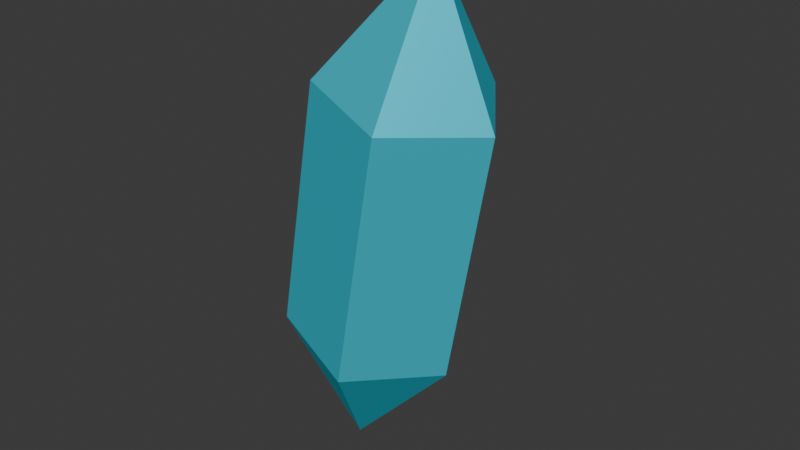 # Source: cristal.blend  (saved by Blender 4.3.32; exported with 4.5.12 LTS)
import bpy
from mathutils import Matrix  # noqa: F401  (used for matrix-valued properties, if any)

bpy.ops.wm.read_factory_settings(use_empty=True)
scene = bpy.context.scene
scene.name = 'Scene'

# ---- collections
col_collection = bpy.data.collections.new('Collection'); scene.collection.children.link(col_collection)

# ---- materials (node trees are filled in below, after node groups)
mat_cristal = bpy.data.materials.new('Cristal')

# ---- material node trees
mat_cristal.use_nodes = True; mat_cristal.node_tree.nodes.clear()
_N = mat_cristal.node_tree.nodes; _L = mat_cristal.node_tree.links
n0 = _N.new('ShaderNodeBsdfPrincipled'); n0.name = 'Principled BSDF'; n0.location = (10, 300)
n0.inputs[0].default_value = (0.04942, 0.7934, 1.0, 1.0)
n0.inputs[1].default_value = 0.5
n0.inputs[3].default_value = 1.0
n1 = _N.new('ShaderNodeOutputMaterial'); n1.name = 'Material Output'; n1.location = (300, 300)
_L.new(n0.outputs[0], n1.inputs[0])
n1.is_active_output = True

# ---- world
world_world = bpy.data.worlds.new('World'); scene.world = world_world
world_world.use_nodes = True; world_world.node_tree.nodes.clear()
_N = world_world.node_tree.nodes; _L = world_world.node_tree.links
n0 = _N.new('ShaderNodeOutputWorld'); n0.name = 'World Output'; n0.location = (300, 300)
n1 = _N.new('ShaderNodeBackground'); n1.name = 'Background'; n1.location = (10, 300)
n1.inputs[0].default_value = (0.05088, 0.05088, 0.05088, 1.0)
_L.new(n1.outputs[0], n0.inputs[0])
n0.is_active_output = True
world_world.color = (0.05088, 0.05088, 0.05088)
world_world.sun_shadow_jitter_overblur = 0.0

# ---- meshes
me_icosphere_002 = bpy.data.meshes.new('Icosphere.002')
me_icosphere_002.from_pydata([(0.2211, -0.6805, 1.044), (-0.5789, -0.4206, 1.044), (-0.5789, 0.4206, 1.044), (0.2211, 0.6805, 1.044), (0.7155, 5.466e-08, 1.044), (1.048e-06, 8.641e-08, 2.139), (0.2211, -0.6805, -1.044), (0.7155, 3.524e-06, -1.044), (0.2211, 0.6805, -1.044), (-0.5789, 0.4206, -1.044), (-0.5789, -0.4206, -1.044), (-8.274e-07, -5.814e-07, -2.139)], [], [(0, 4, 5), (1, 0, 5), (2, 1, 5), (3, 2, 5), (4, 3, 5), (3, 4, 7, 8), (0, 1, 10, 6), (2, 3, 8, 9), (4, 0, 6, 7), (1, 2, 9, 10), (6, 10, 11), (7, 6, 11), (8, 7, 11), (9, 8, 11), (10, 9, 11)])
_uv = me_icosphere_002.uv_layers.new(name='UVMap')
_uv.uv.foreach_set('vector', [0.1818, 0.3149, 0.3636, 0.3149, 0.2727, 0.4724, 0.0, 0.3149, 0.1818, 0.3149, 0.09091, 0.4724, 0.7273, 0.3149, 0.9091, 0.3149, 0.8182, 0.4724, 0.5455, 0.3149, 0.7273, 0.3149, 0.6364, 0.4724, 0.3636, 0.3149, 0.5455, 0.3149, 0.4545, 0.4724, 0.5455, 0.3149, 0.3636, 0.3149, 0.9091, 0.3149, 0.7273, 0.3149, 0.1818, 0.3149, 0.0, 0.3149, 0.3636, 0.3149, 0.1818, 0.3149, 0.7273, 0.3149, 0.5455, 0.3149, 0.7273, 0.3149, 0.5455, 0.3149, 0.3636, 0.3149, 0.1818, 0.3149, 0.1818, 0.3149, 0.9091, 0.3149, 0.0, 0.3149, 0.7273, 0.3149, 0.5455, 0.3149, 0.3636, 0.3149, 0.1818, 0.3149, 0.3636, 0.3149, 0.2727, 0.4724, 0.0, 0.3149, 0.1818, 0.3149, 0.09091, 0.4724, 0.7273, 0.3149, 0.9091, 0.3149, 0.8182, 0.4724, 0.5455, 0.3149, 0.7273, 0.3149, 0.6364, 0.4724, 0.3636, 0.3149, 0.5455, 0.3149, 0.4545, 0.4724])
me_icosphere_002.materials.append(mat_cristal)
me_icosphere_002.update()

# ---- objects
ob_cristal = bpy.data.objects.new('Cristal', me_icosphere_002)

# ---- transforms, parenting, visibility, modifiers, constraints
ob_cristal.location = (2.232e-08, -3.389e-08, 0.0)
ob_cristal.rotation_euler = (-7.786e-15, 0.1745, 0.0)

# ---- collection membership
col_collection.objects.link(ob_cristal)

# ---- scene / render settings (as saved in the file)
scene.frame_start = 1; scene.frame_end = 250; scene.frame_set(1)
scene.render.engine = 'BLENDER_EEVEE_NEXT'
bpy.context.view_layer.update()

# ---- added for rendering (the .blend has no active camera and no usable light): camera, sun
cam_auto = bpy.data.cameras.new('AutoCamera')
cam_auto.lens = 50.0
cam_auto.sensor_width = 36.0
cam_auto.clip_end = 1000.0
ob_auto_camera = bpy.data.objects.new('AutoCamera', cam_auto)
scene.collection.objects.link(ob_auto_camera)
ob_auto_camera.location = (4.75061, -5.61999, 3.73479)
ob_auto_camera.rotation_euler = (1.09748, -7.21219e-08, 0.694738)
scene.camera = ob_auto_camera
light_auto_sun = bpy.data.lights.new('AutoSun', 'SUN')
light_auto_sun.energy = 3.0
light_auto_sun.angle = 0.0523599
ob_auto_sun = bpy.data.objects.new('AutoSun', light_auto_sun)
scene.collection.objects.link(ob_auto_sun)
ob_auto_sun.rotation_euler = (0.872665, 0.174533, 0.523599)
bpy.context.view_layer.update()
